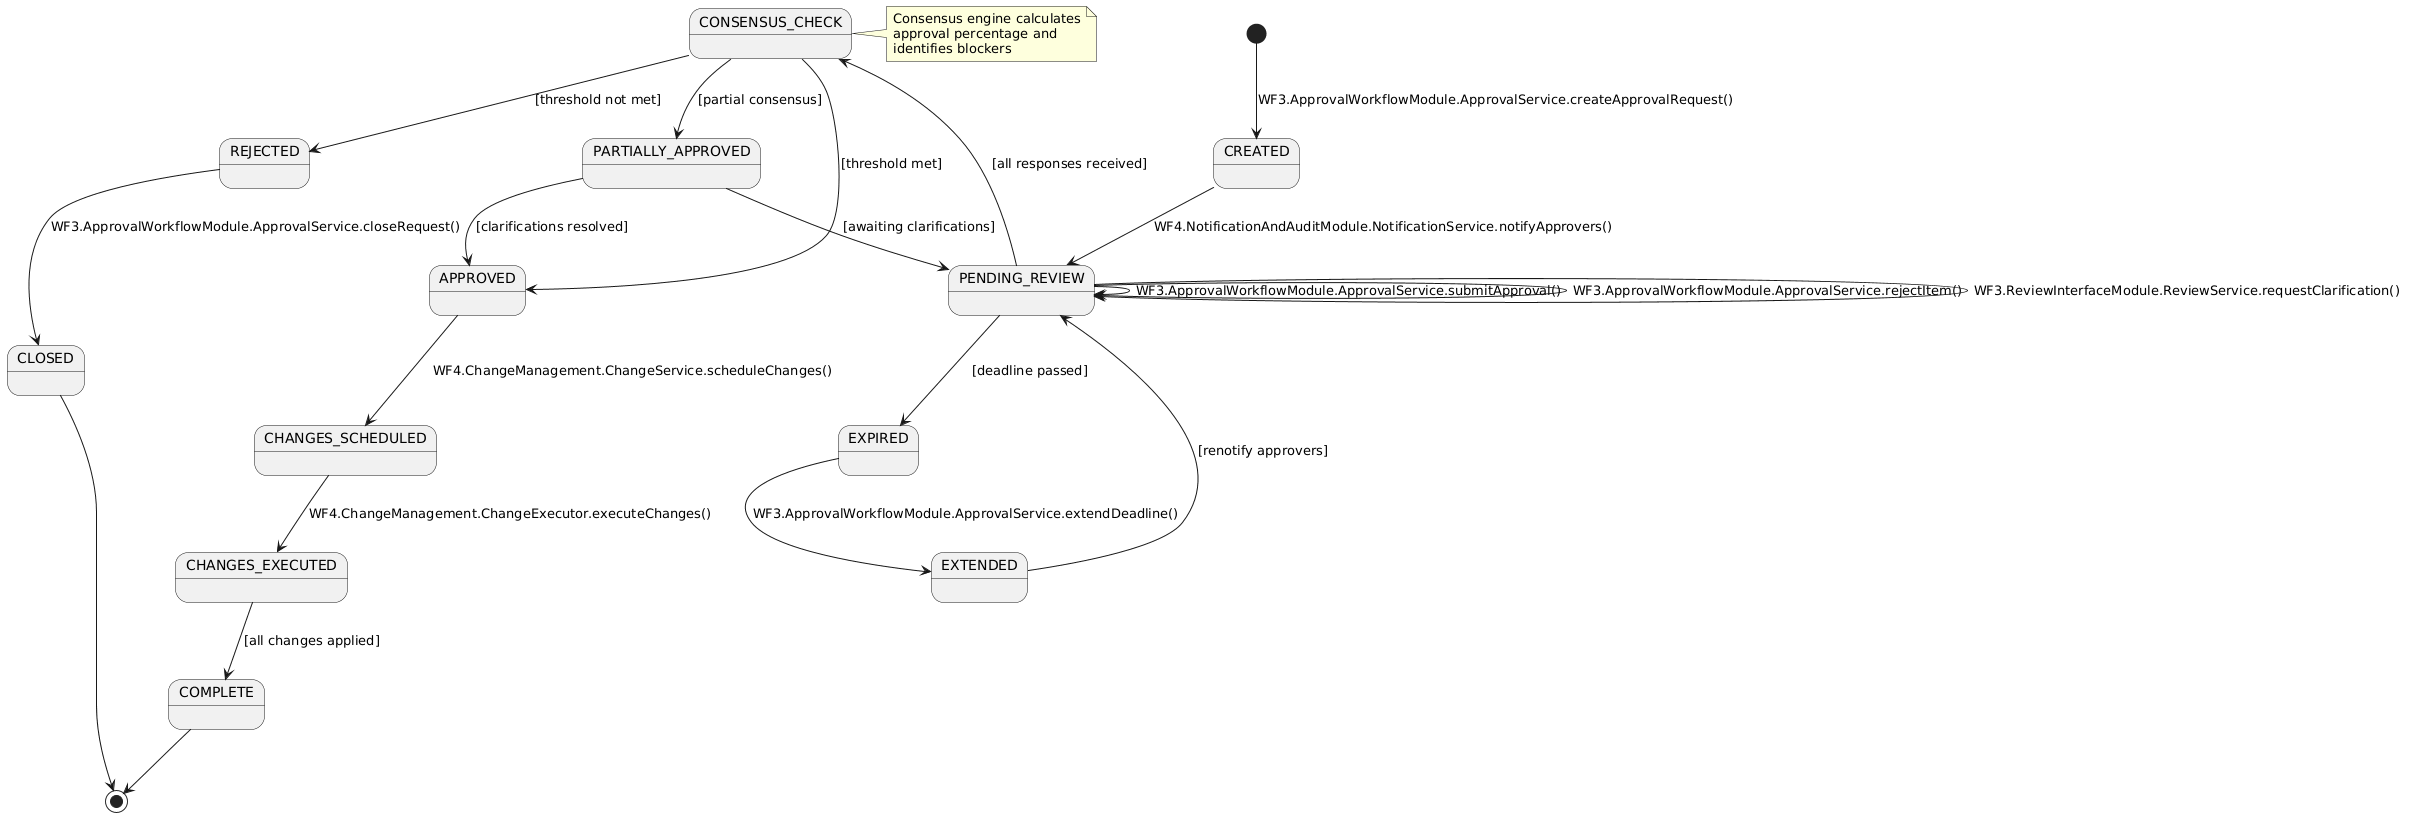

The diagram above was rendered by PlantUML. Its source (embedded in the PNG):
@startuml
[*] --> CREATED : WF3.ApprovalWorkflowModule.ApprovalService.createApprovalRequest()

CREATED --> PENDING_REVIEW : WF4.NotificationAndAuditModule.NotificationService.notifyApprovers()

PENDING_REVIEW --> PENDING_REVIEW : WF3.ApprovalWorkflowModule.ApprovalService.submitApproval()
PENDING_REVIEW --> PENDING_REVIEW : WF3.ApprovalWorkflowModule.ApprovalService.rejectItem()
PENDING_REVIEW --> PENDING_REVIEW : WF3.ReviewInterfaceModule.ReviewService.requestClarification()

PENDING_REVIEW --> CONSENSUS_CHECK : [all responses received]
PENDING_REVIEW --> EXPIRED : [deadline passed]

CONSENSUS_CHECK --> APPROVED : [threshold met]
CONSENSUS_CHECK --> PARTIALLY_APPROVED : [partial consensus]
CONSENSUS_CHECK --> REJECTED : [threshold not met]

PARTIALLY_APPROVED --> PENDING_REVIEW : [awaiting clarifications]
PARTIALLY_APPROVED --> APPROVED : [clarifications resolved]

APPROVED --> CHANGES_SCHEDULED : WF4.ChangeManagement.ChangeService.scheduleChanges()
CHANGES_SCHEDULED --> CHANGES_EXECUTED : WF4.ChangeManagement.ChangeExecutor.executeChanges()
CHANGES_EXECUTED --> COMPLETE : [all changes applied]

REJECTED --> CLOSED : WF3.ApprovalWorkflowModule.ApprovalService.closeRequest()
EXPIRED --> EXTENDED : WF3.ApprovalWorkflowModule.ApprovalService.extendDeadline()
EXTENDED --> PENDING_REVIEW : [renotify approvers]

COMPLETE --> [*]
CLOSED --> [*]

note right of CONSENSUS_CHECK
  Consensus engine calculates
  approval percentage and
  identifies blockers
end note
@enduml